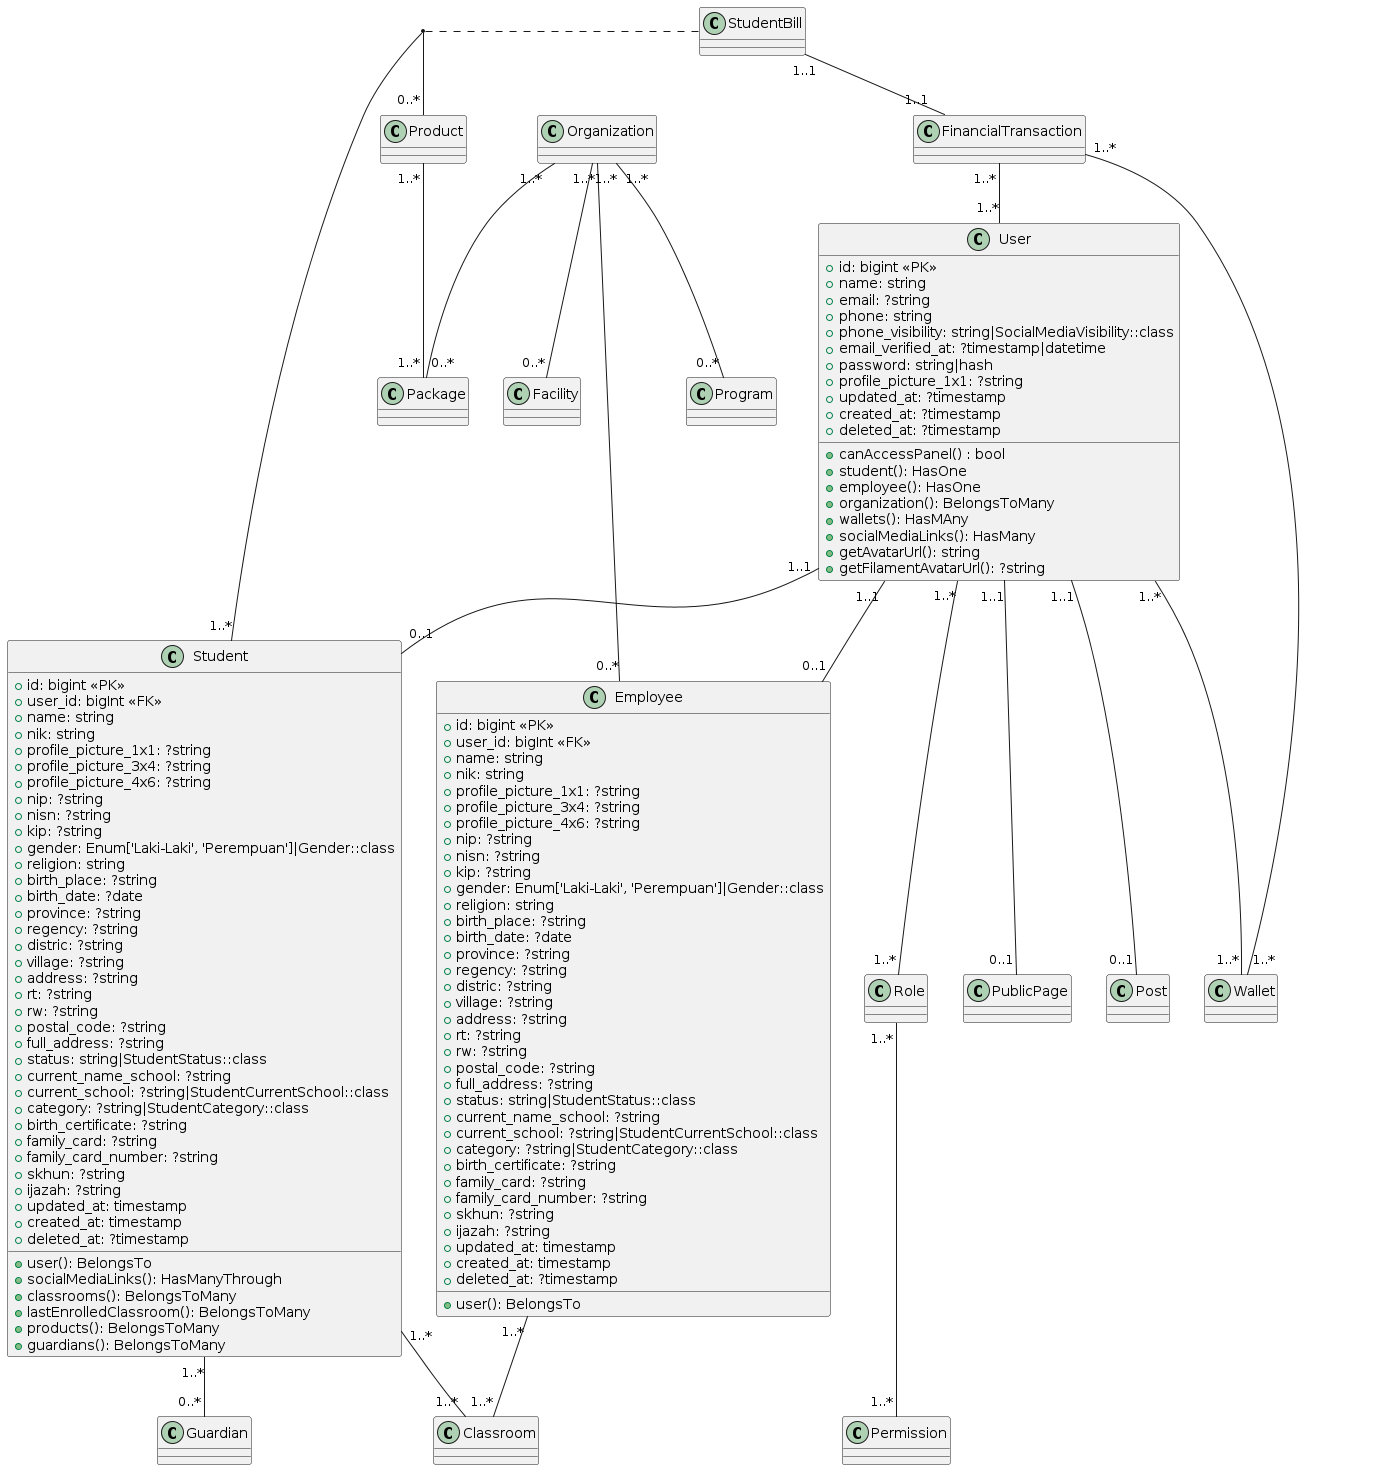

The diagram above was rendered by PlantUML. Its source (embedded in the PNG):
@startuml
class User {
    +id: bigint <<PK>>
    +name: string
    +email: ?string
    +phone: string
    +phone_visibility: string|SocialMediaVisibility::class
    +email_verified_at: ?timestamp|datetime
    +password: string|hash
    +profile_picture_1x1: ?string
    +updated_at: ?timestamp
    +created_at: ?timestamp
    +deleted_at: ?timestamp

    +canAccessPanel() : bool
    +student(): HasOne
    +employee(): HasOne
    +organization(): BelongsToMany
    +wallets(): HasMAny
    +socialMediaLinks(): HasMany
    +getAvatarUrl(): string
    +getFilamentAvatarUrl(): ?string
}

class Student {
    +id: bigint <<PK>>
    +user_id: bigInt <<FK>>
    +name: string
    +nik: string
    +profile_picture_1x1: ?string
    +profile_picture_3x4: ?string
    +profile_picture_4x6: ?string
    +nip: ?string
    +nisn: ?string
    +kip: ?string
    +gender: Enum['Laki-Laki', 'Perempuan']|Gender::class
    +religion: string
    +birth_place: ?string
    +birth_date: ?date
    +province: ?string
    +regency: ?string
    +distric: ?string
    +village: ?string
    +address: ?string
    +rt: ?string
    +rw: ?string
    +postal_code: ?string
    +full_address: ?string
    +status: string|StudentStatus::class
    +current_name_school: ?string
    +current_school: ?string|StudentCurrentSchool::class
    +category: ?string|StudentCategory::class
    +birth_certificate: ?string
    +family_card: ?string
    +family_card_number: ?string
    +skhun: ?string
    +ijazah: ?string
    +updated_at: timestamp
    +created_at: timestamp
    +deleted_at: ?timestamp

    +user(): BelongsTo
    +socialMediaLinks(): HasManyThrough
    +classrooms(): BelongsToMany
    +lastEnrolledClassroom(): BelongsToMany
    +products(): BelongsToMany
    +guardians(): BelongsToMany
}

class Employee {
    +id: bigint <<PK>>
    +user_id: bigInt <<FK>>
    +name: string
    +nik: string
    +profile_picture_1x1: ?string
    +profile_picture_3x4: ?string
    +profile_picture_4x6: ?string
    +nip: ?string
    +nisn: ?string
    +kip: ?string
    +gender: Enum['Laki-Laki', 'Perempuan']|Gender::class
    +religion: string
    +birth_place: ?string
    +birth_date: ?date
    +province: ?string
    +regency: ?string
    +distric: ?string
    +village: ?string
    +address: ?string
    +rt: ?string
    +rw: ?string
    +postal_code: ?string
    +full_address: ?string
    +status: string|StudentStatus::class
    +current_name_school: ?string
    +current_school: ?string|StudentCurrentSchool::class
    +category: ?string|StudentCategory::class
    +birth_certificate: ?string
    +family_card: ?string
    +family_card_number: ?string
    +skhun: ?string
    +ijazah: ?string
    +updated_at: timestamp
    +created_at: timestamp
    +deleted_at: ?timestamp

    +user(): BelongsTo
}

class Guardian {

}

class Role {

}

class Permission {

}

class StudentBill {

}

class FinancialTransaction {

}

class Post {

}

class PublicPage {

}

class Wallet {

}

class Organization {

}

class Product {

}

class Package {

}

class Program {

}

class Facility {

}

' class Law {

' }

class Classroom {

}

User "1..1" -- "0..1" Student
User "1..1" -- "0..1" Employee
User "1..*" -- "1..*" Wallet
User "1..1" -- "0..1" Post
User "1..1" -- "0..1" PublicPage
User "1..*" -- "1..*" Role

Role "1..*" -- "1..*" Permission


Student "1..*" -- "0..*" Product
(Student, Product) . StudentBill
Student "1..*" -- "0..*" Guardian

StudentBill "1..1" -- "1..1" FinancialTransaction
Product "1..*" -- "1..*" Package

Student "1..*" -- "1..*" Classroom
Employee "1..*" -- "1..*" Classroom

Organization "1..*" -- "0..*" Program
Organization "1..*" -- "0..*" Package
Organization "1..*" -- "0..*" Employee
Organization "1..*" -- "0..*" Facility

FinancialTransaction "1..*" -- "1..*" User
FinancialTransaction "1..*" -- "1..*" Wallet
@enduml